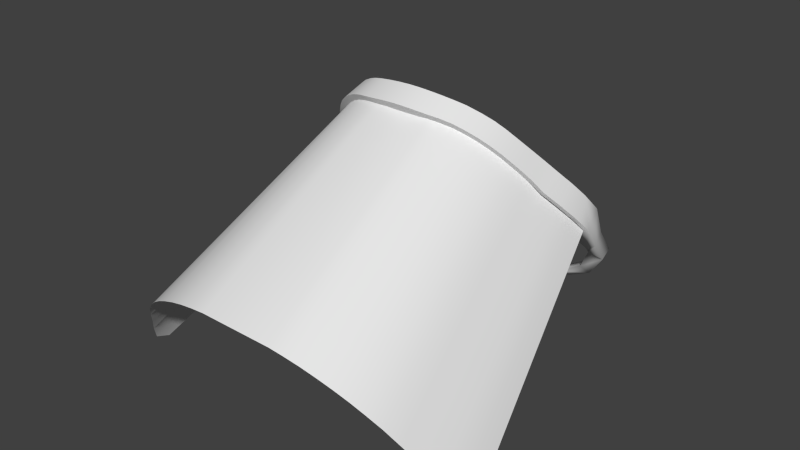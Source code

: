 # Source: FaceShield_ForShelf.blend  (saved by Blender 2.72.0; exported with 4.5.12 LTS)
import bpy
from mathutils import Matrix  # noqa: F401  (used for matrix-valued properties, if any)

bpy.ops.wm.read_factory_settings(use_empty=True)
scene = bpy.context.scene
scene.name = 'Scene'

# ---- collections
col_collection_1 = bpy.data.collections.new('Collection 1'); scene.collection.children.link(col_collection_1)

# ---- materials (node trees are filled in below, after node groups)
mat_bodymat_001 = bpy.data.materials.new('Bodymat.001')
mat_bodymat_001.alpha_threshold = 0.0
mat_bodymat_001.use_transparent_shadow = False
mat_bodymat_001.roughness = 0.5

# ---- material node trees

# ---- world
world_world = bpy.data.worlds.new('World'); scene.world = world_world
world_world.color = (0.05088, 0.05088, 0.05088)
world_world.use_sun_shadow = False
world_world.sun_shadow_jitter_overblur = 0.0
world_world.cycles.sampling_method = 'MANUAL'
world_world.cycles.sample_map_resolution = 256

# ---- meshes
me_bodymesh_005 = bpy.data.meshes.new('BodyMesh.005')
me_bodymesh_005.from_pydata([(0.0005615, 0.2002, 0.02932), (0.000537, 0.1916, 0.046), (0.009279, 0.1999, 0.02899), (0.04248, 0.1925, 0.02029), (0.1058, 0.1093, -0.05195), (0.08431, 0.1536, -0.0127), (0.07117, 0.1711, 0.002088), (0.07744, 0.1631, -0.004561), (0.05164, 0.1878, 0.01572), (0.06509, 0.1776, 0.007044), (0.009509, 0.1913, 0.04563), (0.04375, 0.1851, 0.03743), (0.05219, 0.181, 0.03348), (0.06609, 0.1713, 0.0251), (0.07261, 0.1648, 0.01987), (0.07945, 0.1565, 0.01351), (0.08576, 0.1461, 0.004928), (0.1083, 0.09778, -0.03832), (0.1048, 0.1114, -0.02513), (0.09874, 0.1235, -0.0138), (0.09137, 0.135, -0.003208), (0.02663, 0.1892, 0.04315), (0.02677, 0.1975, 0.02644), (0.03499, 0.1877, 0.04079), (0.03479, 0.1955, 0.02409), (0.09139, 0.1443, -0.0202), (0.09761, 0.1343, -0.02928), (0.1024, 0.1232, -0.03954), (0.01727, 0.1905, 0.04487), (0.01807, 0.199, 0.02811), (-0.07159, 0.1648, 0.01965), (-0.07028, 0.1708, 0.001658), (-0.06408, 0.1773, 0.00666), (-0.06507, 0.1714, 0.02491), (-0.07665, 0.1627, -0.004985), (-0.07843, 0.1563, 0.01326), (-0.08358, 0.1533, -0.01297), (-0.0848, 0.1458, 0.004581), (-0.0503, 0.1878, 0.01562), (-0.05083, 0.1811, 0.0335), (-0.04106, 0.1924, 0.02029), (-0.0424, 0.1851, 0.03742), (-0.008598, 0.1912, 0.04557), (-0.008193, 0.1998, 0.029), (-0.1005, 0.1012, -0.04209), (-0.09984, 0.1075, -0.05113), (-0.1033, 0.1114, -0.02521), (-0.0974, 0.1235, -0.0139), (-0.09024, 0.1349, -0.003387), (-0.03387, 0.1877, 0.04081), (-0.02552, 0.1892, 0.04321), (-0.02553, 0.1974, 0.02647), (-0.03345, 0.1954, 0.02414), (-0.0904, 0.1441, -0.02036), (-0.09626, 0.1341, -0.02944), (-0.101, 0.1231, -0.0397), (-0.01617, 0.1904, 0.04487), (-0.01688, 0.1989, 0.02814), (0.05894, 0.183, 0.01139), (0.05932, 0.1766, 0.02955), (-0.0581, 0.1768, 0.02948), (-0.05775, 0.1828, 0.01112), (0.0005921, 0.1746, 0.01281), (0.0005719, 0.167, 0.02777), (0.00749, 0.1744, 0.01255), (0.03355, 0.1686, 0.005833), (0.08701, 0.09912, -0.05461), (0.06727, 0.137, -0.02103), (0.05622, 0.1516, -0.008685), (0.06138, 0.1449, -0.01408), (0.04082, 0.1649, 0.002137), (0.05144, 0.1568, -0.004751), (0.007725, 0.1668, 0.02744), (0.03478, 0.1619, 0.02106), (0.04145, 0.1587, 0.01791), (0.05242, 0.1511, 0.01129), (0.05764, 0.1458, 0.007043), (0.0634, 0.139, 0.001843), (0.06845, 0.1303, -0.005498), (0.0889, 0.08922, -0.0427), (0.0847, 0.1011, -0.03078), (0.07963, 0.1111, -0.02152), (0.07349, 0.1209, -0.01266), (0.02152, 0.1651, 0.02549), (0.02141, 0.1725, 0.01052), (0.02805, 0.1639, 0.02367), (0.0275, 0.1709, 0.008718), (0.07316, 0.1291, -0.02756), (0.07844, 0.1207, -0.03519), (0.0824, 0.1117, -0.04355), (0.01394, 0.1662, 0.02686), (0.0145, 0.1736, 0.01184), (-0.05657, 0.1459, 0.006874), (-0.05528, 0.1513, -0.00904), (-0.05041, 0.1565, -0.005064), (-0.05137, 0.1511, 0.01115), (-0.06052, 0.1446, -0.01445), (-0.06236, 0.1388, 0.001613), (-0.06645, 0.1368, -0.02128), (-0.06743, 0.1301, -0.005799), (-0.0395, 0.1648, 0.002064), (-0.04014, 0.1588, 0.01794), (-0.03214, 0.1686, 0.005845), (-0.03343, 0.1619, 0.02105), (-0.006731, 0.1667, 0.02737), (-0.006355, 0.1744, 0.01256), (-0.09207, 0.09448, -0.04563), (-0.09191, 0.09952, -0.05287), (-0.08322, 0.1011, -0.03084), (-0.07827, 0.1111, -0.02157), (-0.07231, 0.1208, -0.01278), (-0.02689, 0.1639, 0.0237), (-0.02039, 0.1651, 0.02556), (-0.02016, 0.1724, 0.01054), (-0.02614, 0.1708, 0.00877), (-0.0721, 0.129, -0.02767), (-0.07708, 0.1206, -0.03528), (-0.08097, 0.1116, -0.04366), (-0.01282, 0.1661, 0.02686), (-0.0133, 0.1736, 0.01186), (0.04659, 0.1611, -0.001312), (0.04705, 0.1553, 0.01481), (-0.04585, 0.1554, 0.01477), (-0.04542, 0.1609, -0.001527), (0.04145, 0.181, 0.03384), (0.04965, 0.1772, 0.02991), (0.06307, 0.1678, 0.02191), (0.06941, 0.1614, 0.01695), (0.07609, 0.1531, 0.01101), (0.08231, 0.1427, 0.002732), (0.1043, 0.09687, -0.03779), (0.101, 0.1086, -0.02648), (0.09513, 0.1203, -0.01538), (0.08808, 0.1316, -0.005065), (0.02527, 0.1846, 0.03972), (0.0331, 0.1833, 0.03729), (-0.06839, 0.1614, 0.01668), (-0.06202, 0.1679, 0.02166), (-0.0751, 0.1529, 0.01072), (-0.08135, 0.1425, 0.002355), (-0.04827, 0.1773, 0.02994), (-0.04007, 0.181, 0.03385), (-0.1029, 0.09695, -0.03789), (-0.09952, 0.1087, -0.02658), (-0.09378, 0.1204, -0.01548), (-0.08694, 0.1315, -0.005258), (-0.03194, 0.1833, 0.03733), (-0.02416, 0.1845, 0.0398), (-0.01536, 0.1856, 0.04149), (0.05653, 0.173, 0.02612), (-0.05527, 0.1731, 0.02603), (0.05796, 0.0859, 0.1987), (0.06949, 0.0811, 0.1961), (0.08833, 0.07028, 0.1902), (0.09723, 0.06317, 0.1864), (0.1066, 0.05427, 0.1815), (0.1153, 0.04264, 0.1752), (0.1463, -0.004845, 0.1389), (0.1416, 0.003214, 0.1537), (0.1334, 0.01738, 0.1614), (0.1235, 0.03077, 0.1687), (0.03525, 0.09169, 0.2019), (0.04624, 0.08945, 0.2007), (-0.09627, 0.06306, 0.1863), (-0.08733, 0.07024, 0.1902), (-0.1057, 0.054, 0.1814), (-0.1145, 0.04227, 0.175), (-0.06803, 0.08118, 0.1962), (-0.05651, 0.08589, 0.1987), (-0.1447, -0.004847, 0.1389), (-0.14, 0.003193, 0.1537), (-0.1319, 0.01735, 0.1614), (-0.1223, 0.03062, 0.1686), (-0.04509, 0.08944, 0.2007), (-0.03416, 0.09171, 0.2019), (-0.02181, 0.09338, 0.2028), (0.07914, 0.07613, 0.1934), (-0.07786, 0.07619, 0.1934), (-0.1031, 0.06672, -0.07045), (-0.102, 0.07055, -0.08039), (-0.08852, 0.05908, -0.0748), (-0.08798, 0.06023, -0.08288), (-0.088, 0.03827, -0.08947), (-0.0871, 0.04245, -0.1002), (-0.07311, 0.03458, -0.09138), (-0.07252, 0.0357, -0.1002), (-0.06118, 0.01606, -0.1043), (-0.06056, 0.02035, -0.1149), (-0.048, 0.01583, -0.1039), (-0.04734, 0.01714, -0.1127), (-0.02612, 0.002977, -0.113), (-0.02579, 0.007297, -0.1236), (-0.01645, 0.005804, -0.1107), (-0.01582, 0.007314, -0.1194), (0.0125, 0.000798, -0.1145), (0.01259, 0.005156, -0.125), (0.01735, 0.005831, -0.1107), (0.01784, 0.007517, -0.1192), (0.04952, 0.009814, -0.1085), (0.04932, 0.01426, -0.119), (0.04889, 0.01592, -0.1039), (0.04916, 0.01771, -0.1123), (0.08001, 0.0288, -0.0958), (0.07944, 0.03327, -0.1063), (0.07396, 0.03473, -0.09128), (0.074, 0.03655, -0.09959), (0.0998, 0.05502, -0.07819), (0.09889, 0.05939, -0.08895), (0.08927, 0.05927, -0.07468), (0.08907, 0.06127, -0.08321), (-0.09306, 0.07341, -0.06535), (-0.1044, 0.085, -0.05833), (-0.1035, 0.08867, -0.06709), (-0.09281, 0.07447, -0.07219), (0.09547, 0.07077, -0.05975), (0.1023, 0.08324, -0.06747), (0.1048, 0.07673, -0.05657), (0.09366, 0.07499, -0.06921)], [], [(8, 12, 59, 58), (39, 41, 40, 38), (17, 4, 27, 18), (38, 61, 60, 39), (23, 24, 22, 21), (56, 42, 43, 57), (54, 55, 46, 47), (0, 1, 10, 2), (16, 20, 25, 5), (42, 1, 0, 43), (50, 56, 57, 51), (51, 52, 49, 50), (61, 32, 33, 60), (34, 36, 37, 35), (3, 11, 12, 8), (14, 6, 9, 13), (53, 54, 47, 48), (58, 59, 13, 9), (30, 33, 32, 31), (6, 14, 15, 7), (31, 34, 35, 30), (53, 48, 37, 36), (7, 15, 16, 5), (2, 10, 28, 29), (18, 27, 26, 19), (19, 26, 25, 20), (41, 49, 52, 40), (22, 29, 28, 21), (23, 11, 3, 24), (55, 45, 44, 46), (70, 120, 121, 74), (101, 100, 102, 103), (79, 80, 89, 66), (100, 101, 122, 123), (85, 83, 84, 86), (118, 119, 105, 104), (116, 109, 108, 117), (62, 64, 72, 63), (78, 67, 87, 82), (104, 105, 62, 63), (112, 113, 119, 118), (113, 112, 111, 114), (123, 122, 95, 94), (96, 97, 99, 98), (65, 70, 74, 73), (76, 75, 71, 68), (115, 110, 109, 116), (120, 71, 75, 121), (92, 93, 94, 95), (68, 69, 77, 76), (93, 92, 97, 96), (115, 98, 99, 110), (69, 67, 78, 77), (64, 91, 90, 72), (80, 81, 88, 89), (81, 82, 87, 88), (103, 102, 114, 111), (84, 83, 90, 91), (85, 86, 65, 73), (117, 108, 106, 107), (7, 69, 68, 6), (58, 120, 70, 8), (22, 84, 91, 29), (49, 111, 112, 50), (19, 81, 80, 18), (0, 62, 105, 43), (8, 70, 65, 3), (61, 123, 94, 32), (40, 102, 100, 38), (37, 99, 97, 35), (16, 78, 82, 20), (53, 115, 116, 54), (21, 83, 85, 23), (59, 121, 75, 13), (1, 63, 72, 10), (24, 86, 84, 22), (31, 93, 96, 34), (33, 95, 122, 60), (56, 118, 104, 42), (38, 100, 123, 61), (11, 73, 74, 12), (57, 119, 113, 51), (10, 72, 90, 28), (27, 89, 88, 26), (30, 92, 95, 33), (29, 91, 64, 2), (6, 68, 71, 9), (34, 96, 98, 36), (51, 113, 114, 52), (47, 109, 110, 48), (26, 88, 87, 25), (32, 94, 93, 31), (43, 105, 119, 57), (9, 71, 120, 58), (3, 65, 86, 24), (54, 116, 117, 55), (41, 103, 111, 49), (46, 108, 109, 47), (42, 104, 63, 1), (20, 82, 81, 19), (12, 74, 121, 59), (2, 64, 62, 0), (35, 97, 92, 30), (13, 75, 76, 14), (60, 122, 101, 39), (52, 114, 102, 40), (18, 80, 79, 17), (36, 98, 115, 53), (55, 117, 107, 45), (25, 87, 67, 5), (50, 112, 118, 56), (14, 76, 77, 15), (23, 85, 73, 11), (39, 101, 103, 41), (44, 106, 108, 46), (5, 67, 69, 7), (4, 66, 89, 27), (28, 90, 83, 21), (15, 77, 78, 16), (48, 110, 99, 37), (148, 147, 174, 175), (149, 125, 152, 176), (150, 177, 167, 140), (145, 172, 166, 139), (132, 159, 158, 131), (139, 166, 165, 138), (150, 137, 164, 177), (133, 129, 156, 160), (131, 158, 157, 130), (128, 127, 154, 155), (144, 143, 170, 171), (146, 141, 168, 173), (125, 124, 151, 152), (161, 134, 148, 175), (149, 176, 153, 126), (141, 140, 167, 168), (137, 136, 163, 164), (135, 134, 161, 162), (138, 165, 163, 136), (135, 162, 151, 124), (133, 160, 159, 132), (143, 142, 169, 170), (129, 128, 155, 156), (147, 146, 173, 174), (127, 126, 153, 154), (145, 144, 171, 172), (210, 211, 178, 180), (212, 213, 181, 179), (213, 210, 180, 181), (211, 212, 179, 178), (180, 178, 182, 184), (179, 181, 185, 183), (181, 180, 184, 185), (178, 179, 183, 182), (184, 182, 186, 188), (183, 185, 189, 187), (185, 184, 188, 189), (182, 183, 187, 186), (188, 186, 190, 192), (187, 189, 193, 191), (189, 188, 192, 193), (186, 187, 191, 190), (192, 190, 194, 196), (191, 193, 197, 195), (193, 192, 196, 197), (190, 191, 195, 194), (196, 194, 198, 200), (195, 197, 201, 199), (197, 196, 200, 201), (194, 195, 199, 198), (200, 198, 202, 204), (199, 201, 205, 203), (201, 200, 204, 205), (198, 199, 203, 202), (204, 202, 206, 208), (203, 205, 209, 207), (205, 204, 208, 209), (202, 203, 207, 206), (215, 217, 66, 4), (217, 214, 79, 66), (216, 215, 4, 17), (214, 216, 17, 79), (106, 44, 211, 210), (45, 107, 213, 212), (107, 106, 210, 213), (44, 45, 212, 211), (207, 209, 217, 215), (209, 208, 214, 217), (206, 207, 215, 216), (208, 206, 216, 214)])
me_bodymesh_005.polygons.foreach_set('use_smooth', [True] * 190)
_k = set([(0, 2), (0, 43), (1, 10), (1, 42), (2, 29), (3, 8), (3, 24), (4, 27), (5, 7), (5, 25), (6, 7), (6, 9), (8, 58), (9, 58), (10, 28), (11, 12), (11, 23), (12, 59), (13, 14), (13, 59), (14, 15), (15, 16), (16, 20), (17, 18), (18, 19), (19, 20), (21, 23), (21, 28), (22, 24), (22, 29), (25, 26), (26, 27), (30, 33), (30, 35), (31, 32), (31, 34), (32, 61), (33, 60), (34, 36), (35, 37), (36, 53), (37, 48), (38, 40), (38, 61), (39, 41), (39, 60), (40, 52), (41, 49), (42, 56), (43, 57), (44, 46), (45, 55), (46, 47), (47, 48), (49, 50), (50, 56), (51, 52), (51, 57), (53, 54), (54, 55)])
me_bodymesh_005.attributes.new('sharp_edge', 'BOOLEAN', 'EDGE').data.foreach_set('value', [ (min(e.vertices), max(e.vertices)) in _k for e in me_bodymesh_005.edges])
_uv = me_bodymesh_005.uv_layers.new(name='Body-lib-UV0')
_uv.uv.foreach_set('vector', [0.5879, 0.6652, 0.58, 0.6287, 0.597, 0.6281, 0.6057, 0.6656, 0.3944, 0.6287, 0.4125, 0.6291, 0.4063, 0.6644, 0.386, 0.6652, 0.8551, 0.6199, 0.8554, 0.6715, 0.8146, 0.6696, 0.8134, 0.6201, 0.386, 0.6652, 0.3676, 0.6657, 0.3772, 0.6282, 0.3944, 0.6287, 0.5452, 0.6287, 0.5517, 0.6632, 0.5359, 0.663, 0.5306, 0.6279, 0.4589, 0.6275, 0.4717, 0.6275, 0.471, 0.6631, 0.4547, 0.663, 0.1975, 0.6681, 0.1591, 0.6693, 0.1609, 0.6198, 0.2022, 0.6187, 0.487, 0.663, 0.4869, 0.6276, 0.5018, 0.6276, 0.5029, 0.6631, 0.6957, 0.6211, 0.7314, 0.6178, 0.7395, 0.668, 0.7053, 0.6688, 0.4717, 0.6275, 0.4869, 0.6276, 0.487, 0.663, 0.471, 0.6631, 0.4433, 0.6279, 0.4589, 0.6275, 0.4547, 0.663, 0.4381, 0.663, 0.4381, 0.663, 0.4225, 0.6632, 0.4288, 0.6286, 0.4433, 0.6279, 0.3676, 0.6657, 0.3495, 0.6661, 0.3584, 0.6274, 0.3772, 0.6282, 0.3008, 0.6677, 0.2675, 0.6683, 0.2772, 0.621, 0.3108, 0.6236, 0.5679, 0.6644, 0.5618, 0.6291, 0.58, 0.6287, 0.5879, 0.6652, 0.6364, 0.6257, 0.6442, 0.6666, 0.6233, 0.6661, 0.6153, 0.6271, 0.234, 0.6676, 0.1975, 0.6681, 0.2022, 0.6187, 0.2423, 0.6177, 0.6057, 0.6656, 0.597, 0.6281, 0.6153, 0.6271, 0.6233, 0.6661, 0.3371, 0.6258, 0.3584, 0.6274, 0.3495, 0.6661, 0.3283, 0.6666, 0.6442, 0.6666, 0.6364, 0.6257, 0.6624, 0.6237, 0.6716, 0.6679, 0.3283, 0.6666, 0.3008, 0.6677, 0.3108, 0.6236, 0.3371, 0.6258, 0.234, 0.6676, 0.2423, 0.6177, 0.2772, 0.621, 0.2675, 0.6683, 0.6716, 0.6679, 0.6624, 0.6237, 0.6957, 0.6211, 0.7053, 0.6688, 0.5029, 0.6631, 0.5018, 0.6276, 0.5149, 0.6276, 0.5193, 0.663, 0.8134, 0.6201, 0.8146, 0.6696, 0.7764, 0.6683, 0.772, 0.6189, 0.772, 0.6189, 0.7764, 0.6683, 0.7395, 0.668, 0.7314, 0.6178, 0.4125, 0.6291, 0.4288, 0.6286, 0.4225, 0.6632, 0.4063, 0.6644, 0.5359, 0.663, 0.5193, 0.663, 0.5149, 0.6276, 0.5306, 0.6279, 0.5452, 0.6287, 0.5618, 0.6291, 0.5679, 0.6644, 0.5517, 0.6632, 0.1591, 0.6693, 0.1183, 0.6711, 0.1191, 0.6196, 0.1609, 0.6198, 0.6044, 0.7122, 0.6246, 0.7118, 0.615, 0.7544, 0.5959, 0.7543, 0.3785, 0.7544, 0.3695, 0.7123, 0.3929, 0.7132, 0.3994, 0.7546, 0.8628, 0.7579, 0.8261, 0.7582, 0.8276, 0.7121, 0.8647, 0.7132, 0.3695, 0.7123, 0.3785, 0.7544, 0.3592, 0.7543, 0.3487, 0.7118, 0.5558, 0.7559, 0.5388, 0.7575, 0.5438, 0.7151, 0.5622, 0.7143, 0.4536, 0.7586, 0.4496, 0.7159, 0.4685, 0.7161, 0.4687, 0.7586, 0.1819, 0.7121, 0.1861, 0.7585, 0.1479, 0.7578, 0.1459, 0.7118, 0.487, 0.7162, 0.5053, 0.7161, 0.5047, 0.7587, 0.4869, 0.7589, 0.7169, 0.7579, 0.7252, 0.7135, 0.7568, 0.7132, 0.7502, 0.7602, 0.4687, 0.7586, 0.4685, 0.7161, 0.487, 0.7162, 0.4869, 0.7589, 0.4351, 0.7577, 0.4302, 0.7152, 0.4496, 0.7159, 0.4536, 0.7586, 0.4302, 0.7152, 0.4351, 0.7577, 0.4181, 0.7561, 0.412, 0.7144, 0.3487, 0.7118, 0.3592, 0.7543, 0.3385, 0.7547, 0.3289, 0.712, 0.2791, 0.7134, 0.2887, 0.7573, 0.2558, 0.7575, 0.2475, 0.7131, 0.5813, 0.7131, 0.6044, 0.7122, 0.5959, 0.7543, 0.575, 0.7545, 0.6576, 0.7557, 0.6351, 0.7549, 0.644, 0.7121, 0.6661, 0.7129, 0.2164, 0.7128, 0.2232, 0.7598, 0.1861, 0.7585, 0.1819, 0.7121, 0.6246, 0.7118, 0.644, 0.7121, 0.6351, 0.7549, 0.615, 0.7544, 0.3159, 0.7555, 0.3066, 0.7128, 0.3289, 0.712, 0.3385, 0.7547, 0.6661, 0.7129, 0.6934, 0.7136, 0.6843, 0.7575, 0.6576, 0.7557, 0.3066, 0.7128, 0.3159, 0.7555, 0.2887, 0.7573, 0.2791, 0.7134, 0.2164, 0.7128, 0.2475, 0.7131, 0.2558, 0.7575, 0.2232, 0.7598, 0.6934, 0.7136, 0.7252, 0.7135, 0.7169, 0.7579, 0.6843, 0.7575, 0.5053, 0.7161, 0.5243, 0.7158, 0.5201, 0.7585, 0.5047, 0.7587, 0.8261, 0.7582, 0.7878, 0.7589, 0.7915, 0.7123, 0.8276, 0.7121, 0.7878, 0.7589, 0.7502, 0.7602, 0.7568, 0.7132, 0.7915, 0.7123, 0.3994, 0.7546, 0.3929, 0.7132, 0.412, 0.7144, 0.4181, 0.7561, 0.5438, 0.7151, 0.5388, 0.7575, 0.5201, 0.7585, 0.5243, 0.7158, 0.5558, 0.7559, 0.5622, 0.7143, 0.5813, 0.7131, 0.575, 0.7545, 0.1459, 0.7118, 0.1479, 0.7578, 0.1111, 0.7574, 0.109, 0.7128, 0.6716, 0.6679, 0.6934, 0.7136, 0.6661, 0.7129, 0.6442, 0.6666, 0.6057, 0.6656, 0.6246, 0.7118, 0.6044, 0.7122, 0.5879, 0.6652, 0.5359, 0.663, 0.5438, 0.7151, 0.5243, 0.7158, 0.5193, 0.663, 0.4288, 0.6286, 0.4192, 0.5811, 0.436, 0.5801, 0.4433, 0.6279, 0.772, 0.6189, 0.7889, 0.5779, 0.8277, 0.5804, 0.8134, 0.6201, 0.487, 0.663, 0.487, 0.7162, 0.4685, 0.7161, 0.471, 0.6631, 0.5879, 0.6652, 0.6044, 0.7122, 0.5813, 0.7131, 0.5679, 0.6644, 0.3676, 0.6657, 0.3487, 0.7118, 0.3289, 0.712, 0.3495, 0.6661, 0.4063, 0.6644, 0.3929, 0.7132, 0.3695, 0.7123, 0.386, 0.6652, 0.2772, 0.621, 0.2558, 0.577, 0.2893, 0.5793, 0.3108, 0.6236, 0.6957, 0.6211, 0.7171, 0.577, 0.7508, 0.5754, 0.7314, 0.6178, 0.234, 0.6676, 0.2164, 0.7128, 0.1819, 0.7121, 0.1975, 0.6681, 0.5306, 0.6279, 0.5379, 0.58, 0.5548, 0.5811, 0.5452, 0.6287, 0.597, 0.6281, 0.6136, 0.5818, 0.6337, 0.5812, 0.6153, 0.6271, 0.4869, 0.6276, 0.4869, 0.5783, 0.5044, 0.5787, 0.5018, 0.6276, 0.5517, 0.6632, 0.5622, 0.7143, 0.5438, 0.7151, 0.5359, 0.663, 0.3283, 0.6666, 0.3066, 0.7128, 0.2791, 0.7134, 0.3008, 0.6677, 0.3584, 0.6274, 0.3401, 0.5814, 0.3607, 0.5818, 0.3772, 0.6282, 0.4589, 0.6275, 0.4545, 0.579, 0.469, 0.5786, 0.4717, 0.6275, 0.386, 0.6652, 0.3695, 0.7123, 0.3487, 0.7118, 0.3676, 0.6657, 0.5618, 0.6291, 0.5741, 0.5818, 0.5948, 0.5819, 0.58, 0.6287, 0.4547, 0.663, 0.4496, 0.7159, 0.4302, 0.7152, 0.4381, 0.663, 0.5018, 0.6276, 0.5044, 0.5787, 0.5193, 0.579, 0.5149, 0.6276, 0.8146, 0.6696, 0.8276, 0.7121, 0.7915, 0.7123, 0.7764, 0.6683, 0.3371, 0.6258, 0.3174, 0.5802, 0.3401, 0.5814, 0.3584, 0.6274, 0.5193, 0.663, 0.5243, 0.7158, 0.5053, 0.7161, 0.5029, 0.6631, 0.6442, 0.6666, 0.6661, 0.7129, 0.644, 0.7121, 0.6233, 0.6661, 0.3008, 0.6677, 0.2791, 0.7134, 0.2475, 0.7131, 0.2675, 0.6683, 0.4381, 0.663, 0.4302, 0.7152, 0.412, 0.7144, 0.4225, 0.6632, 0.2022, 0.6187, 0.1851, 0.5778, 0.2228, 0.5754, 0.2423, 0.6177, 0.7764, 0.6683, 0.7915, 0.7123, 0.7568, 0.7132, 0.7395, 0.668, 0.3495, 0.6661, 0.3289, 0.712, 0.3066, 0.7128, 0.3283, 0.6666, 0.471, 0.6631, 0.4685, 0.7161, 0.4496, 0.7159, 0.4547, 0.663, 0.6233, 0.6661, 0.644, 0.7121, 0.6246, 0.7118, 0.6057, 0.6656, 0.5679, 0.6644, 0.5813, 0.7131, 0.5622, 0.7143, 0.5517, 0.6632, 0.1975, 0.6681, 0.1819, 0.7121, 0.1459, 0.7118, 0.1591, 0.6693, 0.4125, 0.6291, 0.4004, 0.5816, 0.4192, 0.5811, 0.4288, 0.6286, 0.1609, 0.6198, 0.1464, 0.5801, 0.1851, 0.5778, 0.2022, 0.6187, 0.4717, 0.6275, 0.469, 0.5786, 0.4869, 0.5783, 0.4869, 0.6276, 0.7314, 0.6178, 0.7508, 0.5754, 0.7889, 0.5779, 0.772, 0.6189, 0.58, 0.6287, 0.5948, 0.5819, 0.6136, 0.5818, 0.597, 0.6281, 0.5029, 0.6631, 0.5053, 0.7161, 0.487, 0.7162, 0.487, 0.663, 0.3108, 0.6236, 0.2893, 0.5793, 0.3174, 0.5802, 0.3371, 0.6258, 0.6153, 0.6271, 0.6337, 0.5812, 0.6562, 0.5802, 0.6364, 0.6257, 0.3772, 0.6282, 0.3607, 0.5818, 0.3798, 0.5818, 0.3944, 0.6287, 0.4225, 0.6632, 0.412, 0.7144, 0.3929, 0.7132, 0.4063, 0.6644, 0.8134, 0.6201, 0.8277, 0.5804, 0.8651, 0.5793, 0.8551, 0.6199, 0.2675, 0.6683, 0.2475, 0.7131, 0.2164, 0.7128, 0.234, 0.6676, 0.1591, 0.6693, 0.1459, 0.7118, 0.109, 0.7128, 0.1183, 0.6711, 0.7395, 0.668, 0.7568, 0.7132, 0.7252, 0.7135, 0.7053, 0.6688, 0.4433, 0.6279, 0.436, 0.5801, 0.4545, 0.579, 0.4589, 0.6275, 0.6364, 0.6257, 0.6562, 0.5802, 0.6839, 0.5794, 0.6624, 0.6237, 0.5452, 0.6287, 0.5548, 0.5811, 0.5741, 0.5818, 0.5618, 0.6291, 0.3944, 0.6287, 0.3798, 0.5818, 0.4004, 0.5816, 0.4125, 0.6291, 0.1191, 0.6196, 0.1091, 0.579, 0.1464, 0.5801, 0.1609, 0.6198, 0.7053, 0.6688, 0.7252, 0.7135, 0.6934, 0.7136, 0.6716, 0.6679, 0.8554, 0.6715, 0.8647, 0.7132, 0.8276, 0.7121, 0.8146, 0.6696, 0.5149, 0.6276, 0.5193, 0.579, 0.5379, 0.58, 0.5306, 0.6279, 0.6624, 0.6237, 0.6839, 0.5794, 0.7171, 0.577, 0.6957, 0.6211, 0.2423, 0.6177, 0.2228, 0.5754, 0.2558, 0.577, 0.2772, 0.621, 0.4624, 0.4575, 0.4414, 0.4597, 0.4179, 0.0209, 0.4473, 0.02098, 0.6421, 0.4748, 0.6215, 0.4716, 0.667, 0.02058, 0.6933, 0.02054, 0.3577, 0.4752, 0.3066, 0.02056, 0.3332, 0.0206, 0.3786, 0.4717, 0.215, 0.4981, 0.1442, 0.02388, 0.1804, 0.02254, 0.2486, 0.4929, 0.8222, 0.5082, 0.8976, 0.02514, 0.9401, 0.0271, 0.8607, 0.5203, 0.2486, 0.4929, 0.1804, 0.02254, 0.2179, 0.02136, 0.2825, 0.4858, 0.3577, 0.4752, 0.3355, 0.4787, 0.2792, 0.02061, 0.3066, 0.02056, 0.7842, 0.4977, 0.7499, 0.4923, 0.8179, 0.02248, 0.8549, 0.02382, 0.8607, 0.5203, 0.9401, 0.0271, 0.9737, 0.05072, 0.8974, 0.5337, 0.7162, 0.4853, 0.6878, 0.4815, 0.7482, 0.02084, 0.7806, 0.02131, 0.1774, 0.5085, 0.1391, 0.5206, 0.05987, 0.02723, 0.1022, 0.02523, 0.4223, 0.4633, 0.4013, 0.4678, 0.3631, 0.0207, 0.3915, 0.02081, 0.6215, 0.4716, 0.5986, 0.4678, 0.637, 0.02067, 0.667, 0.02058, 0.5814, 0.02088, 0.558, 0.4599, 0.4624, 0.4575, 0.4473, 0.02098, 0.6421, 0.4748, 0.6933, 0.02054, 0.7199, 0.0206, 0.6639, 0.478, 0.4013, 0.4678, 0.3786, 0.4717, 0.3332, 0.0206, 0.3631, 0.0207, 0.3355, 0.4787, 0.3114, 0.4821, 0.2507, 0.02086, 0.2792, 0.02061, 0.5771, 0.4634, 0.558, 0.4599, 0.5814, 0.02088, 0.6079, 0.02079, 0.2825, 0.4858, 0.2179, 0.02136, 0.2507, 0.02086, 0.3114, 0.4821, 0.5771, 0.4634, 0.6079, 0.02079, 0.637, 0.02067, 0.5986, 0.4678, 0.7842, 0.4977, 0.8549, 0.02382, 0.8976, 0.02514, 0.8222, 0.5082, 0.1391, 0.5206, 0.1024, 0.534, 0.02628, 0.05083, 0.05987, 0.02723, 0.7499, 0.4923, 0.7162, 0.4853, 0.7806, 0.02131, 0.8179, 0.02248, 0.4414, 0.4597, 0.4223, 0.4633, 0.3915, 0.02081, 0.4179, 0.0209, 0.6878, 0.4815, 0.6639, 0.478, 0.7199, 0.0206, 0.7482, 0.02084, 0.215, 0.4981, 0.1774, 0.5085, 0.1022, 0.02523, 0.1442, 0.02388, 0.2873, 0.7943, 0.2695, 0.7881, 0.2942, 0.7883, 0.31, 0.794, 0.2718, 0.7831, 0.2885, 0.7771, 0.3113, 0.7775, 0.2964, 0.783, 0.2885, 0.7771, 0.284, 0.7736, 0.3066, 0.7734, 0.3113, 0.7775, 0.2695, 0.7881, 0.2718, 0.7831, 0.2964, 0.783, 0.2942, 0.7883, 0.31, 0.794, 0.2942, 0.7883, 0.334, 0.7884, 0.3489, 0.7929, 0.2964, 0.783, 0.3113, 0.7775, 0.3504, 0.7786, 0.3361, 0.7828, 0.3113, 0.7775, 0.3066, 0.7734, 0.3462, 0.7742, 0.3504, 0.7786, 0.2942, 0.7883, 0.2964, 0.783, 0.3361, 0.7828, 0.334, 0.7884, 0.3489, 0.7929, 0.334, 0.7884, 0.3744, 0.7884, 0.3878, 0.7918, 0.3361, 0.7828, 0.3504, 0.7786, 0.3889, 0.7795, 0.3757, 0.7827, 0.3504, 0.7786, 0.3462, 0.7742, 0.3857, 0.775, 0.3889, 0.7795, 0.334, 0.7884, 0.3361, 0.7828, 0.3757, 0.7827, 0.3744, 0.7884, 0.3878, 0.7918, 0.3744, 0.7884, 0.4171, 0.7888, 0.428, 0.7919, 0.3757, 0.7827, 0.3889, 0.7795, 0.4286, 0.78, 0.4178, 0.7828, 0.3889, 0.7795, 0.3857, 0.775, 0.4265, 0.7751, 0.4286, 0.78, 0.3744, 0.7884, 0.3757, 0.7827, 0.4178, 0.7828, 0.4171, 0.7888, 0.428, 0.7919, 0.4171, 0.7888, 0.4643, 0.79, 0.472, 0.7935, 0.4178, 0.7828, 0.4286, 0.78, 0.4714, 0.7801, 0.4639, 0.7832, 0.4286, 0.78, 0.4265, 0.7751, 0.4709, 0.7748, 0.4714, 0.7801, 0.4171, 0.7888, 0.4178, 0.7828, 0.4639, 0.7832, 0.4643, 0.79, 0.472, 0.7935, 0.4643, 0.79, 0.5163, 0.7917, 0.5206, 0.7964, 0.4639, 0.7832, 0.4714, 0.7801, 0.5185, 0.7801, 0.5145, 0.7844, 0.4714, 0.7801, 0.4709, 0.7748, 0.5197, 0.7746, 0.5185, 0.7801, 0.4643, 0.79, 0.4639, 0.7832, 0.5145, 0.7844, 0.5163, 0.7917, 0.5206, 0.7964, 0.5163, 0.7917, 0.5691, 0.7931, 0.5715, 0.7993, 0.5145, 0.7844, 0.5185, 0.7801, 0.5676, 0.7799, 0.566, 0.7858, 0.5185, 0.7801, 0.5197, 0.7746, 0.5703, 0.7745, 0.5676, 0.7799, 0.5163, 0.7917, 0.5145, 0.7844, 0.566, 0.7858, 0.5691, 0.7931, 0.5715, 0.7993, 0.5691, 0.7931, 0.6195, 0.7938, 0.6214, 0.8016, 0.566, 0.7858, 0.5676, 0.7799, 0.615, 0.7801, 0.614, 0.7867, 0.5676, 0.7799, 0.5703, 0.7745, 0.6193, 0.7748, 0.615, 0.7801, 0.5691, 0.7931, 0.566, 0.7858, 0.614, 0.7867, 0.6195, 0.7938, 0.6652, 0.7863, 0.6489, 0.7789, 0.7002, 0.779, 0.7128, 0.788, 0.6489, 0.7789, 0.6494, 0.7705, 0.6933, 0.7715, 0.7002, 0.779, 0.6678, 0.7966, 0.6652, 0.7863, 0.7128, 0.788, 0.7104, 0.7969, 0.6535, 0.8019, 0.6678, 0.7966, 0.7104, 0.7969, 0.6947, 0.8046, 0.2505, 0.7947, 0.2409, 0.7893, 0.2695, 0.7881, 0.2873, 0.7943, 0.2412, 0.7827, 0.249, 0.777, 0.2885, 0.7771, 0.2718, 0.7831, 0.249, 0.777, 0.2478, 0.7719, 0.284, 0.7736, 0.2885, 0.7771, 0.2409, 0.7893, 0.2412, 0.7827, 0.2718, 0.7831, 0.2695, 0.7881, 0.614, 0.7867, 0.615, 0.7801, 0.6489, 0.7789, 0.6652, 0.7863, 0.615, 0.7801, 0.6193, 0.7748, 0.6494, 0.7705, 0.6489, 0.7789, 0.6195, 0.7938, 0.614, 0.7867, 0.6652, 0.7863, 0.6678, 0.7966, 0.6214, 0.8016, 0.6195, 0.7938, 0.6678, 0.7966, 0.6535, 0.8019])
me_bodymesh_005.materials.append(mat_bodymat_001)
me_bodymesh_005.use_remesh_preserve_volume = False
me_bodymesh_005.use_remesh_preserve_attributes = False
me_bodymesh_005.use_mirror_vertex_groups = False
me_bodymesh_005.update()

# ---- objects
ob_faceshield = bpy.data.objects.new('FaceShield', me_bodymesh_005)

# ---- transforms, parenting, visibility, modifiers, constraints
ob_faceshield.location = (0.0, 0.0, 0.0)
ob_faceshield.rotation_euler = (1.571, -0.0, 0.0)
ob_faceshield.lineart.crease_threshold = 0.0
_vg = ob_faceshield.vertex_groups.new(name='mixamorig_RightLeg')
_vg = ob_faceshield.vertex_groups.new(name='mixamorig_RightFoot')
_vg = ob_faceshield.vertex_groups.new(name='mixamorig_Spine2')
_vg = ob_faceshield.vertex_groups.new(name='mixamorig_LeftShoulder')
_vg = ob_faceshield.vertex_groups.new(name='mixamorig_Neck')
_vg = ob_faceshield.vertex_groups.new(name='mixamorig_RightShoulder')
_vg = ob_faceshield.vertex_groups.new(name='mixamorig_LeftArm')
_vg = ob_faceshield.vertex_groups.new(name='mixamorig_Head')
_vg = ob_faceshield.vertex_groups.new(name='mixamorig_RightArm')
_vg = ob_faceshield.vertex_groups.new(name='mixamorig_LeftLeg')
_vg = ob_faceshield.vertex_groups.new(name='mixamorig_LeftFoot')
_vg = ob_faceshield.vertex_groups.new(name='mixamorig_RightForeArm')
_vg = ob_faceshield.vertex_groups.new(name='mixamorig_RightHand')
_vg = ob_faceshield.vertex_groups.new(name='mixamorig_RightHandIndex1')
_vg = ob_faceshield.vertex_groups.new(name='mixamorig_RightHandThumb1')
_vg = ob_faceshield.vertex_groups.new(name='mixamorig_RightHandThumb2')

# ---- collection membership
col_collection_1.objects.link(ob_faceshield)

# ---- scene / render settings (as saved in the file)
scene.frame_start = 1; scene.frame_end = 1; scene.frame_set(3)
scene.render.engine = 'BLENDER_EEVEE_NEXT'
scene.render.image_settings.color_mode = 'RGB'
scene.render.image_settings.compression = 90
scene.render.resolution_percentage = 50
scene.render.dither_intensity = 0.0
scene.render.bake_margin = 2
scene.render.bake_bias = 0.0
scene.cycles.use_denoising = False
scene.cycles.samples = 10
scene.cycles.sampling_pattern = 'TABULATED_SOBOL'
scene.cycles.light_sampling_threshold = 0.0
scene.cycles.use_adaptive_sampling = False
scene.cycles.use_light_tree = False
scene.cycles.blur_glossy = 0.0
scene.cycles.volume_bounces = 1
scene.cycles.pixel_filter_type = 'GAUSSIAN'
scene.cycles.sample_clamp_indirect = 0.0
scene.view_settings.view_transform = 'Standard'
bpy.context.view_layer.update()

# ---- added for rendering (the .blend has no active camera and no usable light): camera, sun
cam_auto = bpy.data.cameras.new('AutoCamera')
cam_auto.lens = 50.0
cam_auto.sensor_width = 36.0
cam_auto.clip_end = 1000.0
ob_auto_camera = bpy.data.objects.new('AutoCamera', cam_auto)
scene.collection.objects.link(ob_auto_camera)
ob_auto_camera.location = (0.448514, -0.576165, 0.455843)
ob_auto_camera.rotation_euler = (1.09748, -7.21219e-08, 0.694738)
scene.camera = ob_auto_camera
light_auto_sun = bpy.data.lights.new('AutoSun', 'SUN')
light_auto_sun.energy = 3.0
light_auto_sun.angle = 0.0523599
ob_auto_sun = bpy.data.objects.new('AutoSun', light_auto_sun)
scene.collection.objects.link(ob_auto_sun)
ob_auto_sun.rotation_euler = (0.872665, 0.174533, 0.523599)
bpy.context.view_layer.update()
